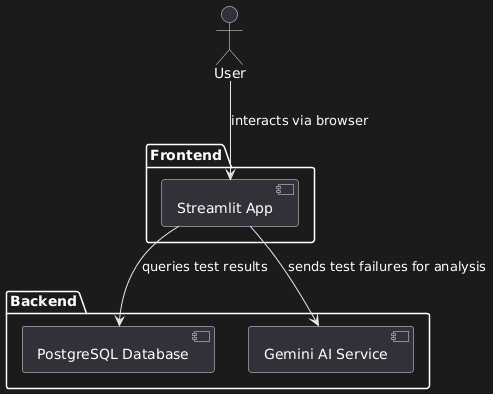

The diagram above was rendered by PlantUML. Its source (embedded in the PNG):
@startuml
actor User
package "Frontend" {
  [Streamlit App]
}
package "Backend" {
  [PostgreSQL Database]
  [Gemini AI Service]
}

User --> [Streamlit App] :  interacts via browser
[Streamlit App] --> [PostgreSQL Database] : queries test results
[Streamlit App] --> [Gemini AI Service] : sends test failures for analysis
@enduml